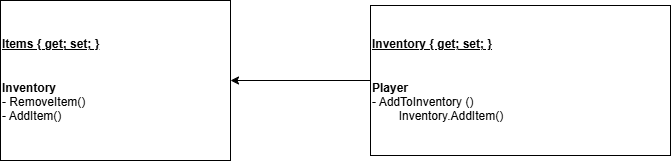

The diagram above was exported from draw.io. Its source (the exported page's mxGraphModel, read from the mxfile embedded in the PNG):
<mxGraphModel dx="1051" dy="710" grid="1" gridSize="10" guides="1" tooltips="1" connect="1" arrows="1" fold="1" page="1" pageScale="1" pageWidth="850" pageHeight="1100" math="0" shadow="0">
  <root>
    <mxCell id="0" />
    <mxCell id="1" parent="0" />
    <mxCell id="WPuJ03Ow4IV4HVLfrnAg-1" parent="1" style="rounded=0;whiteSpace=wrap;html=1;align=left;" value="&lt;div&gt;&lt;b&gt;&lt;u&gt;Items { get; set; }&lt;/u&gt;&lt;/b&gt;&lt;/div&gt;&lt;div&gt;&lt;b&gt;&lt;br&gt;&lt;/b&gt;&lt;/div&gt;&lt;div&gt;&lt;b&gt;&lt;br&gt;&lt;/b&gt;&lt;/div&gt;&lt;div&gt;&lt;b&gt;Inventory&lt;/b&gt;&lt;/div&gt;&lt;div&gt;- RemoveItem()&lt;/div&gt;&lt;div&gt;- AddItem()&lt;/div&gt;" vertex="1">
      <mxGeometry height="160" width="230" x="150" y="240" as="geometry" />
    </mxCell>
    <mxCell id="WPuJ03Ow4IV4HVLfrnAg-3" edge="1" parent="1" source="WPuJ03Ow4IV4HVLfrnAg-2" style="edgeStyle=orthogonalEdgeStyle;rounded=0;orthogonalLoop=1;jettySize=auto;html=1;entryX=1;entryY=0.5;entryDx=0;entryDy=0;" target="WPuJ03Ow4IV4HVLfrnAg-1">
      <mxGeometry relative="1" as="geometry" />
    </mxCell>
    <mxCell id="WPuJ03Ow4IV4HVLfrnAg-2" parent="1" style="rounded=0;whiteSpace=wrap;html=1;align=left;" value="&lt;div&gt;&lt;b&gt;&lt;u&gt;Inventory { get; set; }&lt;/u&gt;&lt;/b&gt;&lt;/div&gt;&lt;div&gt;&lt;br&gt;&lt;/div&gt;&lt;div&gt;&lt;br&gt;&lt;/div&gt;&lt;b&gt;Player&lt;/b&gt;&lt;div&gt;- AddToInventory ()&lt;/div&gt;&lt;div&gt;&lt;span style=&quot;white-space: pre;&quot;&gt;&#09;&lt;/span&gt;Inventory.AddItem()&lt;br&gt;&lt;/div&gt;" vertex="1">
      <mxGeometry height="150" width="300" x="520" y="245" as="geometry" />
    </mxCell>
  </root>
</mxGraphModel>